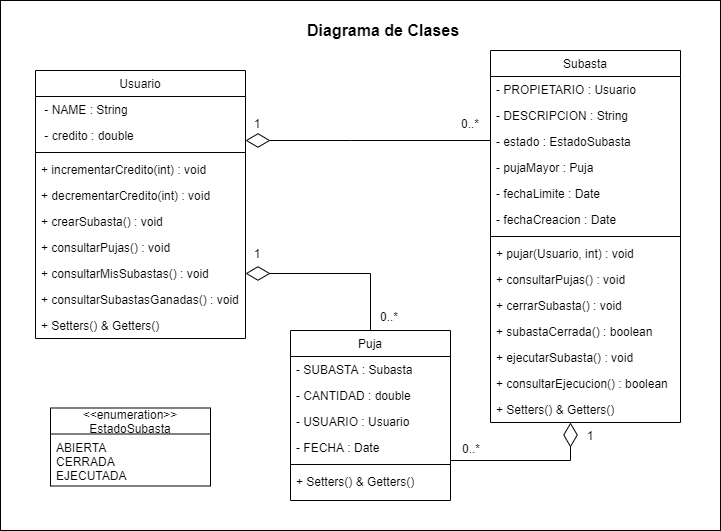

The diagram above was exported from draw.io. Its source (the exported page's mxGraphModel, read from the mxfile embedded in the PNG):
<mxGraphModel dx="1038" dy="531" grid="1" gridSize="10" guides="1" tooltips="1" connect="1" arrows="1" fold="1" page="1" pageScale="1" pageWidth="827" pageHeight="1169" math="0" shadow="0">
  <root>
    <mxCell id="WIyWlLk6GJQsqaUBKTNV-0" />
    <mxCell id="_VVgDzuAwnkILajF8TNY-47" value="Untitled Layer" parent="WIyWlLk6GJQsqaUBKTNV-0" />
    <mxCell id="_VVgDzuAwnkILajF8TNY-48" value="" style="rounded=0;whiteSpace=wrap;html=1;fontSize=16;" parent="_VVgDzuAwnkILajF8TNY-47" vertex="1">
      <mxGeometry x="30" y="10" width="720" height="530" as="geometry" />
    </mxCell>
    <mxCell id="WIyWlLk6GJQsqaUBKTNV-1" parent="WIyWlLk6GJQsqaUBKTNV-0" />
    <mxCell id="zkfFHV4jXpPFQw0GAbJ--0" value="Usuario" style="swimlane;fontStyle=0;align=center;verticalAlign=top;childLayout=stackLayout;horizontal=1;startSize=26;horizontalStack=0;resizeParent=1;resizeLast=0;collapsible=1;marginBottom=0;rounded=0;shadow=0;strokeWidth=1;" parent="WIyWlLk6GJQsqaUBKTNV-1" vertex="1">
      <mxGeometry x="65" y="80" width="210" height="268" as="geometry">
        <mxRectangle x="220" y="120" width="160" height="26" as="alternateBounds" />
      </mxGeometry>
    </mxCell>
    <mxCell id="zkfFHV4jXpPFQw0GAbJ--2" value=" - NAME : String&#10;" style="text;align=left;verticalAlign=top;spacingLeft=4;spacingRight=4;overflow=hidden;rotatable=0;points=[[0,0.5],[1,0.5]];portConstraint=eastwest;rounded=0;shadow=0;html=0;" parent="zkfFHV4jXpPFQw0GAbJ--0" vertex="1">
      <mxGeometry y="26" width="210" height="26" as="geometry" />
    </mxCell>
    <mxCell id="zkfFHV4jXpPFQw0GAbJ--1" value=" - credito : double" style="text;align=left;verticalAlign=top;spacingLeft=4;spacingRight=4;overflow=hidden;rotatable=0;points=[[0,0.5],[1,0.5]];portConstraint=eastwest;" parent="zkfFHV4jXpPFQw0GAbJ--0" vertex="1">
      <mxGeometry y="52" width="210" height="26" as="geometry" />
    </mxCell>
    <mxCell id="zkfFHV4jXpPFQw0GAbJ--4" value="" style="line;html=1;strokeWidth=1;align=left;verticalAlign=middle;spacingTop=-1;spacingLeft=3;spacingRight=3;rotatable=0;labelPosition=right;points=[];portConstraint=eastwest;" parent="zkfFHV4jXpPFQw0GAbJ--0" vertex="1">
      <mxGeometry y="78" width="210" height="8" as="geometry" />
    </mxCell>
    <mxCell id="zkfFHV4jXpPFQw0GAbJ--5" value="+ incrementarCredito(int) : void" style="text;align=left;verticalAlign=top;spacingLeft=4;spacingRight=4;overflow=hidden;rotatable=0;points=[[0,0.5],[1,0.5]];portConstraint=eastwest;" parent="zkfFHV4jXpPFQw0GAbJ--0" vertex="1">
      <mxGeometry y="86" width="210" height="26" as="geometry" />
    </mxCell>
    <mxCell id="zkfFHV4jXpPFQw0GAbJ--3" value="+ decrementarCredito(int) : void" style="text;align=left;verticalAlign=top;spacingLeft=4;spacingRight=4;overflow=hidden;rotatable=0;points=[[0,0.5],[1,0.5]];portConstraint=eastwest;rounded=0;shadow=0;html=0;" parent="zkfFHV4jXpPFQw0GAbJ--0" vertex="1">
      <mxGeometry y="112" width="210" height="26" as="geometry" />
    </mxCell>
    <mxCell id="_VVgDzuAwnkILajF8TNY-11" value="+ crearSubasta() : void" style="text;align=left;verticalAlign=top;spacingLeft=4;spacingRight=4;overflow=hidden;rotatable=0;points=[[0,0.5],[1,0.5]];portConstraint=eastwest;rounded=0;shadow=0;html=0;" parent="zkfFHV4jXpPFQw0GAbJ--0" vertex="1">
      <mxGeometry y="138" width="210" height="26" as="geometry" />
    </mxCell>
    <mxCell id="_VVgDzuAwnkILajF8TNY-13" value="+ consultarPujas() : void" style="text;align=left;verticalAlign=top;spacingLeft=4;spacingRight=4;overflow=hidden;rotatable=0;points=[[0,0.5],[1,0.5]];portConstraint=eastwest;rounded=0;shadow=0;html=0;" parent="zkfFHV4jXpPFQw0GAbJ--0" vertex="1">
      <mxGeometry y="164" width="210" height="26" as="geometry" />
    </mxCell>
    <mxCell id="_VVgDzuAwnkILajF8TNY-14" value="+ consultarMisSubastas() : void" style="text;align=left;verticalAlign=top;spacingLeft=4;spacingRight=4;overflow=hidden;rotatable=0;points=[[0,0.5],[1,0.5]];portConstraint=eastwest;rounded=0;shadow=0;html=0;" parent="zkfFHV4jXpPFQw0GAbJ--0" vertex="1">
      <mxGeometry y="190" width="210" height="26" as="geometry" />
    </mxCell>
    <mxCell id="_VVgDzuAwnkILajF8TNY-12" value="+ consultarSubastasGanadas() : void" style="text;align=left;verticalAlign=top;spacingLeft=4;spacingRight=4;overflow=hidden;rotatable=0;points=[[0,0.5],[1,0.5]];portConstraint=eastwest;rounded=0;shadow=0;html=0;" parent="zkfFHV4jXpPFQw0GAbJ--0" vertex="1">
      <mxGeometry y="216" width="210" height="26" as="geometry" />
    </mxCell>
    <mxCell id="_VVgDzuAwnkILajF8TNY-26" value="+ Setters() &amp; Getters()" style="text;align=left;verticalAlign=top;spacingLeft=4;spacingRight=4;overflow=hidden;rotatable=0;points=[[0,0.5],[1,0.5]];portConstraint=eastwest;rounded=0;shadow=0;html=0;" parent="zkfFHV4jXpPFQw0GAbJ--0" vertex="1">
      <mxGeometry y="242" width="210" height="26" as="geometry" />
    </mxCell>
    <mxCell id="_VVgDzuAwnkILajF8TNY-31" style="edgeStyle=elbowEdgeStyle;rounded=0;orthogonalLoop=1;jettySize=auto;html=1;fontSize=16;elbow=vertical;endArrow=diamondThin;endFill=0;strokeWidth=1;strokeColor=#000000;endSize=22;" parent="WIyWlLk6GJQsqaUBKTNV-1" source="zkfFHV4jXpPFQw0GAbJ--17" target="zkfFHV4jXpPFQw0GAbJ--0" edge="1">
      <mxGeometry relative="1" as="geometry">
        <Array as="points">
          <mxPoint x="380" y="150" />
        </Array>
      </mxGeometry>
    </mxCell>
    <mxCell id="zkfFHV4jXpPFQw0GAbJ--17" value="Subasta" style="swimlane;fontStyle=0;align=center;verticalAlign=top;childLayout=stackLayout;horizontal=1;startSize=26;horizontalStack=0;resizeParent=1;resizeLast=0;collapsible=1;marginBottom=0;rounded=0;shadow=0;strokeWidth=1;" parent="WIyWlLk6GJQsqaUBKTNV-1" vertex="1">
      <mxGeometry x="520" y="60" width="190" height="372" as="geometry">
        <mxRectangle x="550" y="140" width="160" height="26" as="alternateBounds" />
      </mxGeometry>
    </mxCell>
    <mxCell id="zkfFHV4jXpPFQw0GAbJ--18" value="- PROPIETARIO : Usuario" style="text;align=left;verticalAlign=top;spacingLeft=4;spacingRight=4;overflow=hidden;rotatable=0;points=[[0,0.5],[1,0.5]];portConstraint=eastwest;" parent="zkfFHV4jXpPFQw0GAbJ--17" vertex="1">
      <mxGeometry y="26" width="190" height="26" as="geometry" />
    </mxCell>
    <mxCell id="zkfFHV4jXpPFQw0GAbJ--19" value="- DESCRIPCION : String" style="text;align=left;verticalAlign=top;spacingLeft=4;spacingRight=4;overflow=hidden;rotatable=0;points=[[0,0.5],[1,0.5]];portConstraint=eastwest;rounded=0;shadow=0;html=0;" parent="zkfFHV4jXpPFQw0GAbJ--17" vertex="1">
      <mxGeometry y="52" width="190" height="26" as="geometry" />
    </mxCell>
    <mxCell id="zkfFHV4jXpPFQw0GAbJ--20" value="- estado : EstadoSubasta" style="text;align=left;verticalAlign=top;spacingLeft=4;spacingRight=4;overflow=hidden;rotatable=0;points=[[0,0.5],[1,0.5]];portConstraint=eastwest;rounded=0;shadow=0;html=0;" parent="zkfFHV4jXpPFQw0GAbJ--17" vertex="1">
      <mxGeometry y="78" width="190" height="26" as="geometry" />
    </mxCell>
    <mxCell id="zkfFHV4jXpPFQw0GAbJ--21" value="- pujaMayor : Puja" style="text;align=left;verticalAlign=top;spacingLeft=4;spacingRight=4;overflow=hidden;rotatable=0;points=[[0,0.5],[1,0.5]];portConstraint=eastwest;rounded=0;shadow=0;html=0;" parent="zkfFHV4jXpPFQw0GAbJ--17" vertex="1">
      <mxGeometry y="104" width="190" height="26" as="geometry" />
    </mxCell>
    <mxCell id="zkfFHV4jXpPFQw0GAbJ--22" value="- fechaLimite : Date" style="text;align=left;verticalAlign=top;spacingLeft=4;spacingRight=4;overflow=hidden;rotatable=0;points=[[0,0.5],[1,0.5]];portConstraint=eastwest;rounded=0;shadow=0;html=0;" parent="zkfFHV4jXpPFQw0GAbJ--17" vertex="1">
      <mxGeometry y="130" width="190" height="26" as="geometry" />
    </mxCell>
    <mxCell id="_VVgDzuAwnkILajF8TNY-21" value="- fechaCreacion : Date" style="text;align=left;verticalAlign=top;spacingLeft=4;spacingRight=4;overflow=hidden;rotatable=0;points=[[0,0.5],[1,0.5]];portConstraint=eastwest;rounded=0;shadow=0;html=0;" parent="zkfFHV4jXpPFQw0GAbJ--17" vertex="1">
      <mxGeometry y="156" width="190" height="26" as="geometry" />
    </mxCell>
    <mxCell id="zkfFHV4jXpPFQw0GAbJ--23" value="" style="line;html=1;strokeWidth=1;align=left;verticalAlign=middle;spacingTop=-1;spacingLeft=3;spacingRight=3;rotatable=0;labelPosition=right;points=[];portConstraint=eastwest;" parent="zkfFHV4jXpPFQw0GAbJ--17" vertex="1">
      <mxGeometry y="182" width="190" height="8" as="geometry" />
    </mxCell>
    <mxCell id="zkfFHV4jXpPFQw0GAbJ--24" value="+ pujar(Usuario, int) : void" style="text;align=left;verticalAlign=top;spacingLeft=4;spacingRight=4;overflow=hidden;rotatable=0;points=[[0,0.5],[1,0.5]];portConstraint=eastwest;" parent="zkfFHV4jXpPFQw0GAbJ--17" vertex="1">
      <mxGeometry y="190" width="190" height="26" as="geometry" />
    </mxCell>
    <mxCell id="zkfFHV4jXpPFQw0GAbJ--25" value="+ consultarPujas() : void" style="text;align=left;verticalAlign=top;spacingLeft=4;spacingRight=4;overflow=hidden;rotatable=0;points=[[0,0.5],[1,0.5]];portConstraint=eastwest;" parent="zkfFHV4jXpPFQw0GAbJ--17" vertex="1">
      <mxGeometry y="216" width="190" height="26" as="geometry" />
    </mxCell>
    <mxCell id="_VVgDzuAwnkILajF8TNY-22" value="+ cerrarSubasta() : void" style="text;align=left;verticalAlign=top;spacingLeft=4;spacingRight=4;overflow=hidden;rotatable=0;points=[[0,0.5],[1,0.5]];portConstraint=eastwest;" parent="zkfFHV4jXpPFQw0GAbJ--17" vertex="1">
      <mxGeometry y="242" width="190" height="26" as="geometry" />
    </mxCell>
    <mxCell id="BLOB7UyRbUkdSPyNciC5-3" value="+ subastaCerrada() : boolean" style="text;align=left;verticalAlign=top;spacingLeft=4;spacingRight=4;overflow=hidden;rotatable=0;points=[[0,0.5],[1,0.5]];portConstraint=eastwest;" vertex="1" parent="zkfFHV4jXpPFQw0GAbJ--17">
      <mxGeometry y="268" width="190" height="26" as="geometry" />
    </mxCell>
    <mxCell id="_VVgDzuAwnkILajF8TNY-23" value="+ ejecutarSubasta() : void" style="text;align=left;verticalAlign=top;spacingLeft=4;spacingRight=4;overflow=hidden;rotatable=0;points=[[0,0.5],[1,0.5]];portConstraint=eastwest;" parent="zkfFHV4jXpPFQw0GAbJ--17" vertex="1">
      <mxGeometry y="294" width="190" height="26" as="geometry" />
    </mxCell>
    <mxCell id="_VVgDzuAwnkILajF8TNY-24" value="+ consultarEjecucion() : boolean" style="text;align=left;verticalAlign=top;spacingLeft=4;spacingRight=4;overflow=hidden;rotatable=0;points=[[0,0.5],[1,0.5]];portConstraint=eastwest;" parent="zkfFHV4jXpPFQw0GAbJ--17" vertex="1">
      <mxGeometry y="320" width="190" height="26" as="geometry" />
    </mxCell>
    <mxCell id="_VVgDzuAwnkILajF8TNY-27" value="+ Setters() &amp; Getters()" style="text;align=left;verticalAlign=top;spacingLeft=4;spacingRight=4;overflow=hidden;rotatable=0;points=[[0,0.5],[1,0.5]];portConstraint=eastwest;" parent="zkfFHV4jXpPFQw0GAbJ--17" vertex="1">
      <mxGeometry y="346" width="190" height="26" as="geometry" />
    </mxCell>
    <mxCell id="_VVgDzuAwnkILajF8TNY-38" style="edgeStyle=orthogonalEdgeStyle;rounded=0;orthogonalLoop=1;jettySize=auto;elbow=vertical;html=1;entryX=1;entryY=0.5;entryDx=0;entryDy=0;endArrow=diamondThin;endFill=0;endSize=22;strokeColor=#000000;strokeWidth=1;fontSize=16;" parent="WIyWlLk6GJQsqaUBKTNV-1" source="_VVgDzuAwnkILajF8TNY-0" target="_VVgDzuAwnkILajF8TNY-14" edge="1">
      <mxGeometry relative="1" as="geometry" />
    </mxCell>
    <mxCell id="_VVgDzuAwnkILajF8TNY-43" style="edgeStyle=elbowEdgeStyle;rounded=0;orthogonalLoop=1;jettySize=auto;elbow=vertical;html=1;endArrow=diamondThin;endFill=0;endSize=22;strokeColor=#000000;strokeWidth=1;fontSize=16;" parent="WIyWlLk6GJQsqaUBKTNV-1" source="_VVgDzuAwnkILajF8TNY-0" target="zkfFHV4jXpPFQw0GAbJ--17" edge="1">
      <mxGeometry relative="1" as="geometry">
        <Array as="points">
          <mxPoint x="600" y="470" />
          <mxPoint x="580" y="480" />
          <mxPoint x="625" y="450" />
        </Array>
      </mxGeometry>
    </mxCell>
    <mxCell id="_VVgDzuAwnkILajF8TNY-0" value="Puja" style="swimlane;fontStyle=0;align=center;verticalAlign=top;childLayout=stackLayout;horizontal=1;startSize=26;horizontalStack=0;resizeParent=1;resizeLast=0;collapsible=1;marginBottom=0;rounded=0;shadow=0;strokeWidth=1;" parent="WIyWlLk6GJQsqaUBKTNV-1" vertex="1">
      <mxGeometry x="320" y="340" width="160" height="170" as="geometry">
        <mxRectangle x="550" y="140" width="160" height="26" as="alternateBounds" />
      </mxGeometry>
    </mxCell>
    <mxCell id="_VVgDzuAwnkILajF8TNY-1" value="- SUBASTA : Subasta" style="text;align=left;verticalAlign=top;spacingLeft=4;spacingRight=4;overflow=hidden;rotatable=0;points=[[0,0.5],[1,0.5]];portConstraint=eastwest;" parent="_VVgDzuAwnkILajF8TNY-0" vertex="1">
      <mxGeometry y="26" width="160" height="26" as="geometry" />
    </mxCell>
    <mxCell id="_VVgDzuAwnkILajF8TNY-2" value="- CANTIDAD : double" style="text;align=left;verticalAlign=top;spacingLeft=4;spacingRight=4;overflow=hidden;rotatable=0;points=[[0,0.5],[1,0.5]];portConstraint=eastwest;rounded=0;shadow=0;html=0;" parent="_VVgDzuAwnkILajF8TNY-0" vertex="1">
      <mxGeometry y="52" width="160" height="26" as="geometry" />
    </mxCell>
    <mxCell id="_VVgDzuAwnkILajF8TNY-3" value="- USUARIO : Usuario" style="text;align=left;verticalAlign=top;spacingLeft=4;spacingRight=4;overflow=hidden;rotatable=0;points=[[0,0.5],[1,0.5]];portConstraint=eastwest;rounded=0;shadow=0;html=0;" parent="_VVgDzuAwnkILajF8TNY-0" vertex="1">
      <mxGeometry y="78" width="160" height="26" as="geometry" />
    </mxCell>
    <mxCell id="_VVgDzuAwnkILajF8TNY-4" value="- FECHA : Date" style="text;align=left;verticalAlign=top;spacingLeft=4;spacingRight=4;overflow=hidden;rotatable=0;points=[[0,0.5],[1,0.5]];portConstraint=eastwest;rounded=0;shadow=0;html=0;" parent="_VVgDzuAwnkILajF8TNY-0" vertex="1">
      <mxGeometry y="104" width="160" height="26" as="geometry" />
    </mxCell>
    <mxCell id="_VVgDzuAwnkILajF8TNY-6" value="" style="line;html=1;strokeWidth=1;align=left;verticalAlign=middle;spacingTop=-1;spacingLeft=3;spacingRight=3;rotatable=0;labelPosition=right;points=[];portConstraint=eastwest;" parent="_VVgDzuAwnkILajF8TNY-0" vertex="1">
      <mxGeometry y="130" width="160" height="8" as="geometry" />
    </mxCell>
    <mxCell id="_VVgDzuAwnkILajF8TNY-8" value="+ Setters() &amp; Getters()" style="text;align=left;verticalAlign=top;spacingLeft=4;spacingRight=4;overflow=hidden;rotatable=0;points=[[0,0.5],[1,0.5]];portConstraint=eastwest;" parent="_VVgDzuAwnkILajF8TNY-0" vertex="1">
      <mxGeometry y="138" width="160" height="26" as="geometry" />
    </mxCell>
    <mxCell id="_VVgDzuAwnkILajF8TNY-9" value="Diagrama de Clases" style="text;html=1;strokeColor=none;fillColor=none;align=center;verticalAlign=middle;whiteSpace=wrap;rounded=0;fontSize=16;fontStyle=1" parent="WIyWlLk6GJQsqaUBKTNV-1" vertex="1">
      <mxGeometry x="332.97" y="30" width="160" height="20" as="geometry" />
    </mxCell>
    <mxCell id="_VVgDzuAwnkILajF8TNY-15" value="&lt;&lt;enumeration&gt;&gt;&#10;EstadoSubasta" style="swimlane;fontStyle=0;align=center;verticalAlign=middle;childLayout=stackLayout;horizontal=1;startSize=26;horizontalStack=0;resizeParent=1;resizeLast=0;collapsible=1;marginBottom=0;rounded=0;shadow=0;strokeWidth=1;" parent="WIyWlLk6GJQsqaUBKTNV-1" vertex="1">
      <mxGeometry x="80" y="417.5" width="160" height="78" as="geometry">
        <mxRectangle x="520" y="90" width="170" height="26" as="alternateBounds" />
      </mxGeometry>
    </mxCell>
    <mxCell id="_VVgDzuAwnkILajF8TNY-16" value="ABIERTA&#10;CERRADA&#10;EJECUTADA" style="text;align=left;verticalAlign=top;spacingLeft=4;spacingRight=4;overflow=hidden;rotatable=0;points=[[0,0.5],[1,0.5]];portConstraint=eastwest;" parent="_VVgDzuAwnkILajF8TNY-15" vertex="1">
      <mxGeometry y="26" width="160" height="44" as="geometry" />
    </mxCell>
    <mxCell id="_VVgDzuAwnkILajF8TNY-34" value="&lt;font style=&quot;font-size: 12px&quot;&gt;1&lt;/font&gt;" style="text;html=1;strokeColor=none;fillColor=none;align=center;verticalAlign=middle;whiteSpace=wrap;rounded=0;fontSize=16;" parent="WIyWlLk6GJQsqaUBKTNV-1" vertex="1">
      <mxGeometry x="267" y="120" width="40" height="23" as="geometry" />
    </mxCell>
    <mxCell id="_VVgDzuAwnkILajF8TNY-37" value="&lt;font style=&quot;font-size: 12px&quot;&gt;0..*&lt;/font&gt;" style="text;html=1;strokeColor=none;fillColor=none;align=center;verticalAlign=middle;whiteSpace=wrap;rounded=0;fontSize=16;" parent="WIyWlLk6GJQsqaUBKTNV-1" vertex="1">
      <mxGeometry x="480" y="120" width="40" height="23" as="geometry" />
    </mxCell>
    <mxCell id="_VVgDzuAwnkILajF8TNY-39" value="&lt;font style=&quot;font-size: 12px&quot;&gt;1&lt;/font&gt;" style="text;html=1;strokeColor=none;fillColor=none;align=center;verticalAlign=middle;whiteSpace=wrap;rounded=0;fontSize=16;" parent="WIyWlLk6GJQsqaUBKTNV-1" vertex="1">
      <mxGeometry x="267" y="250" width="40" height="23" as="geometry" />
    </mxCell>
    <mxCell id="_VVgDzuAwnkILajF8TNY-40" value="&lt;font style=&quot;font-size: 12px&quot;&gt;0..*&lt;/font&gt;" style="text;html=1;strokeColor=none;fillColor=none;align=center;verticalAlign=middle;whiteSpace=wrap;rounded=0;fontSize=16;" parent="WIyWlLk6GJQsqaUBKTNV-1" vertex="1">
      <mxGeometry x="399" y="313" width="40" height="23" as="geometry" />
    </mxCell>
    <mxCell id="_VVgDzuAwnkILajF8TNY-44" value="&lt;font style=&quot;font-size: 12px&quot;&gt;1&lt;/font&gt;" style="text;html=1;strokeColor=none;fillColor=none;align=center;verticalAlign=middle;whiteSpace=wrap;rounded=0;fontSize=16;" parent="WIyWlLk6GJQsqaUBKTNV-1" vertex="1">
      <mxGeometry x="600" y="432" width="40" height="23" as="geometry" />
    </mxCell>
    <mxCell id="_VVgDzuAwnkILajF8TNY-45" value="&lt;font style=&quot;font-size: 12px&quot;&gt;0..*&lt;/font&gt;" style="text;html=1;strokeColor=none;fillColor=none;align=center;verticalAlign=middle;whiteSpace=wrap;rounded=0;fontSize=16;" parent="WIyWlLk6GJQsqaUBKTNV-1" vertex="1">
      <mxGeometry x="481" y="445" width="40" height="23" as="geometry" />
    </mxCell>
  </root>
</mxGraphModel>